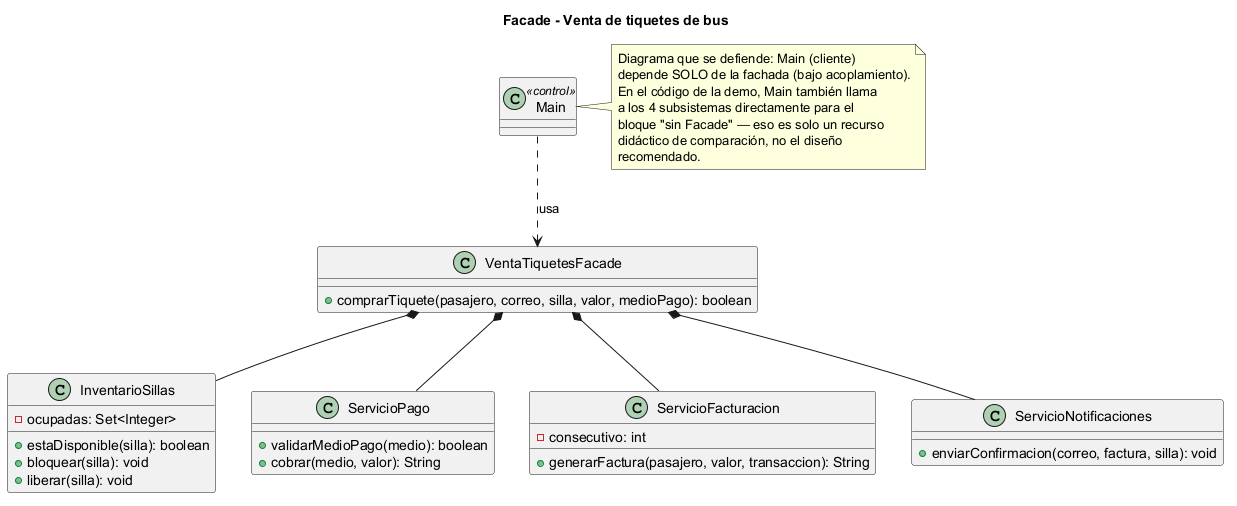

The diagram above was rendered by PlantUML. Its source (embedded in the PNG):
@startuml
title Facade - Venta de tiquetes de bus

class Main <<control>>

class VentaTiquetesFacade {
  +comprarTiquete(pasajero, correo, silla, valor, medioPago): boolean
}

class InventarioSillas {
  -ocupadas: Set<Integer>
  +estaDisponible(silla): boolean
  +bloquear(silla): void
  +liberar(silla): void
}

class ServicioPago {
  +validarMedioPago(medio): boolean
  +cobrar(medio, valor): String
}

class ServicioFacturacion {
  -consecutivo: int
  +generarFactura(pasajero, valor, transaccion): String
}

class ServicioNotificaciones {
  +enviarConfirmacion(correo, factura, silla): void
}

Main ..> VentaTiquetesFacade : usa
VentaTiquetesFacade *-- InventarioSillas
VentaTiquetesFacade *-- ServicioPago
VentaTiquetesFacade *-- ServicioFacturacion
VentaTiquetesFacade *-- ServicioNotificaciones

note right of Main
  Diagrama que se defiende: Main (cliente)
  depende SOLO de la fachada (bajo acoplamiento).
  En el código de la demo, Main también llama
  a los 4 subsistemas directamente para el
  bloque "sin Facade" — eso es solo un recurso
  didáctico de comparación, no el diseño
  recomendado.
end note

@enduml